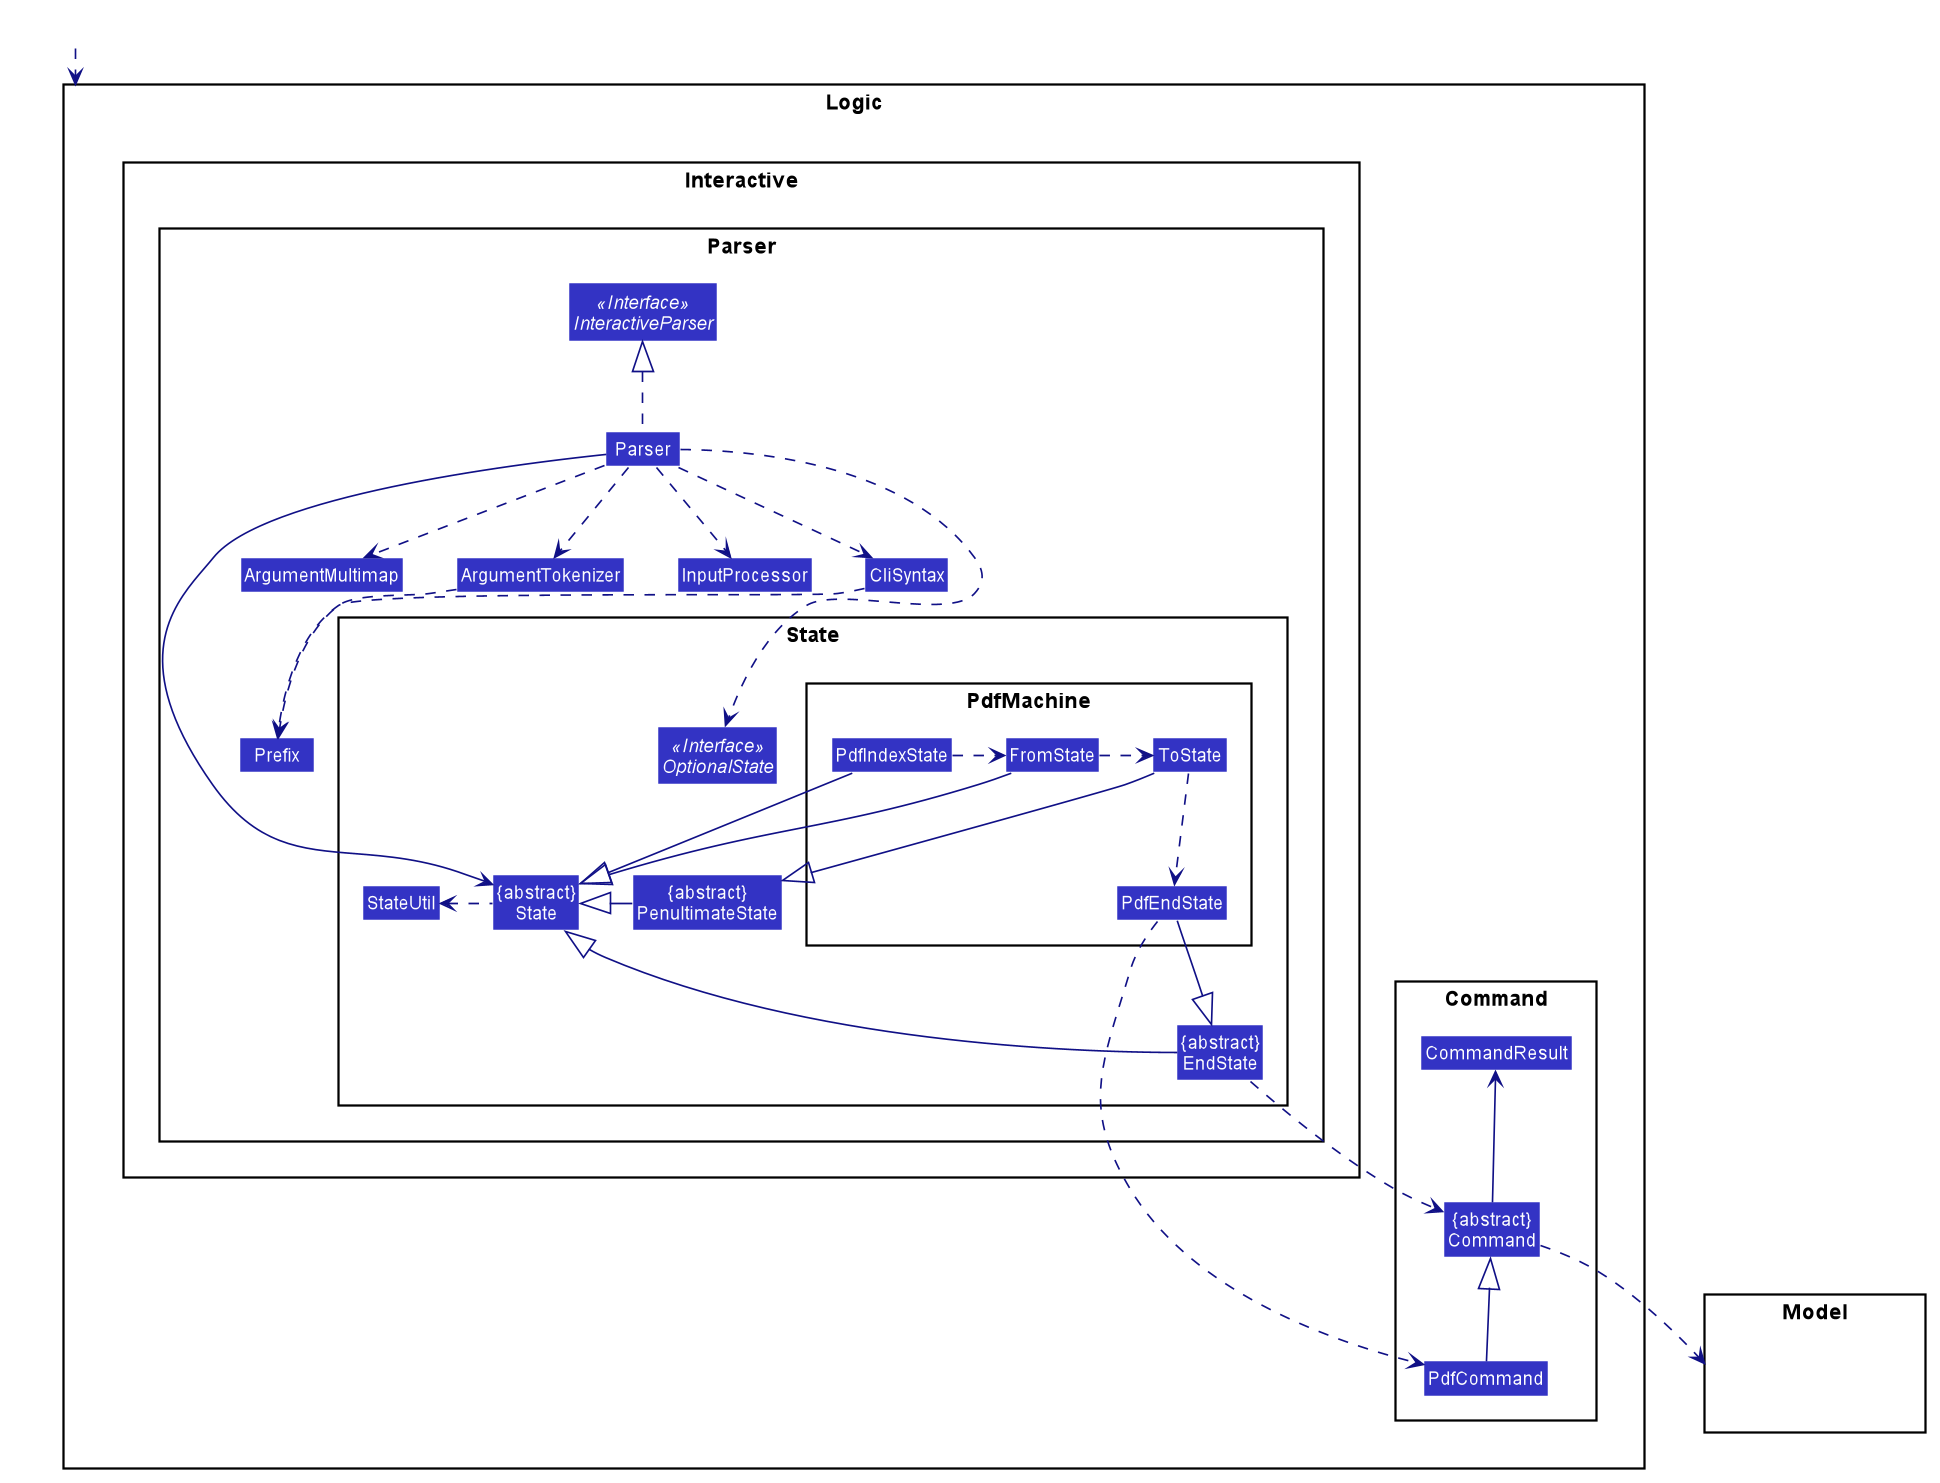

The diagram above was rendered by PlantUML. Its source (embedded in the PNG):
@startuml










skinparam BackgroundColor #FFFFFFF

skinparam Shadowing false

skinparam Class {
    FontColor #FFFFFF
    BorderThickness 1
    BorderColor #FFFFFF
    StereotypeFontColor #FFFFFF
    FontName Arial
}

skinparam Actor {
    BorderColor #000000
    Color #000000
    FontName Arial
}

skinparam Sequence {
    MessageAlign center
    BoxFontSize 15
    BoxPadding 0
    BoxFontColor #FFFFFF
    FontName Arial
}

skinparam Participant {
    FontColor #FFFFFFF
    Padding 20
}

skinparam MinClassWidth 50
skinparam ParticipantPadding 10
skinparam Shadowing false
skinparam DefaultTextAlignment center
skinparam packageStyle Rectangle

hide footbox
hide members
hide circle
skinparam arrowThickness 1.1
skinparam arrowColor #101086
skinparam classBackgroundColor #3333C4

package Logic {

package Interactive {
package Parser {
Interface InteractiveParser <<Interface>>
Class Parser
Class ArgumentMultimap
Class ArgumentTokenizer
Class InputProcessor
Class CliSyntax
Class Prefix

package State {
Class StateUtil
Class "{abstract}\nState" as State
Class "{abstract}\nEndState" as EndState
Class "{abstract}\nPenultimateState" as PenultimateState
Interface OptionalState <<Interface>>

package PdfMachine {
Class PdfIndexState
Class FromState
Class ToState
Class PdfEndState

}

}

}


}

package Command {
Class PdfCommand
Class CommandResult
Class "{abstract}\nCommand" as Command
}

}

package Model{
Class HiddenModel #FFFFFF
}

Class HiddenOutside #FFFFFF
HiddenOutside ..> Logic

PdfCommand -up-|> Command
Command -up-> CommandResult
Command ..> Model

Parser .up.|> InteractiveParser
Parser ..> ArgumentMultimap
Parser ..> ArgumentTokenizer
Parser ..> InputProcessor
Parser ..> CliSyntax
Parser -right-> State
Parser ...> OptionalState

ArgumentTokenizer ..> Prefix
CliSyntax ..> Prefix

State .left.> StateUtil
EndState -up-|> State
PenultimateState -|> State
EndState ..> Command

PdfIndexState --|> State
FromState --|> State
ToState --|> PenultimateState
PdfEndState --|> EndState

PdfIndexState .right.> FromState
FromState .right.> ToState
ToState .down.> PdfEndState
PdfEndState .> PdfCommand

@enduml